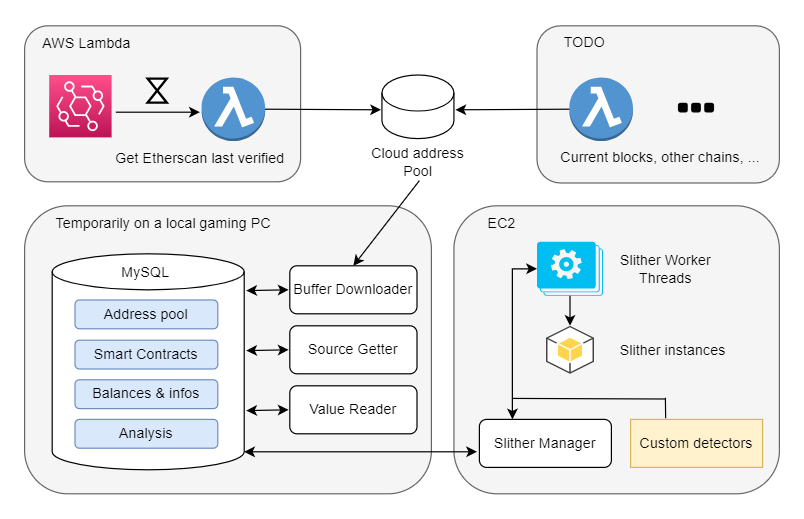

The diagram above was exported from draw.io. Its source (the exported page's mxGraphModel, read from the mxfile embedded in the PNG):
<mxGraphModel dx="1422" dy="729" grid="1" gridSize="10" guides="1" tooltips="1" connect="1" arrows="1" fold="1" page="1" pageScale="1" pageWidth="827" pageHeight="1169" math="0" shadow="0">
  <root>
    <mxCell id="0" />
    <mxCell id="1" parent="0" />
    <mxCell id="oOoiCvPD9dytQoX-AXiE-11" value="" style="rounded=1;whiteSpace=wrap;html=1;fillColor=#f5f5f5;fontColor=#333333;strokeColor=#666666;" parent="1" vertex="1">
      <mxGeometry x="468" y="30" width="202" height="131" as="geometry" />
    </mxCell>
    <mxCell id="oOoiCvPD9dytQoX-AXiE-12" value="TODO" style="text;html=1;strokeColor=none;fillColor=none;align=center;verticalAlign=middle;whiteSpace=wrap;rounded=0;" parent="1" vertex="1">
      <mxGeometry x="478" y="29" width="60" height="30" as="geometry" />
    </mxCell>
    <mxCell id="oOoiCvPD9dytQoX-AXiE-14" value="" style="shape=image;html=1;verticalAlign=top;verticalLabelPosition=bottom;labelBackgroundColor=#ffffff;imageAspect=0;aspect=fixed;image=https://cdn2.iconfinder.com/data/icons/font-awesome/1792/ellipsis-h-128.png" parent="1" vertex="1">
      <mxGeometry x="582" y="81" width="38" height="38" as="geometry" />
    </mxCell>
    <mxCell id="oOoiCvPD9dytQoX-AXiE-17" value="Cloud address Pool" style="text;html=1;strokeColor=none;fillColor=none;align=center;verticalAlign=middle;whiteSpace=wrap;rounded=0;" parent="1" vertex="1">
      <mxGeometry x="328.78" y="129" width="80" height="30" as="geometry" />
    </mxCell>
    <mxCell id="oOoiCvPD9dytQoX-AXiE-18" value="" style="rounded=1;whiteSpace=wrap;html=1;fillColor=#f5f5f5;strokeColor=#666666;fontColor=#333333;" parent="1" vertex="1">
      <mxGeometry x="41" y="180" width="339" height="240" as="geometry" />
    </mxCell>
    <mxCell id="oOoiCvPD9dytQoX-AXiE-20" value="Current blocks, other chains, ..." style="text;html=1;strokeColor=none;fillColor=none;align=center;verticalAlign=middle;whiteSpace=wrap;rounded=0;" parent="1" vertex="1">
      <mxGeometry x="481" y="125" width="180" height="30" as="geometry" />
    </mxCell>
    <mxCell id="oOoiCvPD9dytQoX-AXiE-24" value="" style="shape=cylinder3;whiteSpace=wrap;html=1;boundedLbl=1;backgroundOutline=1;size=15;" parent="1" vertex="1">
      <mxGeometry x="338.78" y="71" width="60" height="53" as="geometry" />
    </mxCell>
    <mxCell id="oOoiCvPD9dytQoX-AXiE-26" value="Buffer Downloader" style="rounded=1;whiteSpace=wrap;html=1;" parent="1" vertex="1">
      <mxGeometry x="262" y="230" width="106" height="40" as="geometry" />
    </mxCell>
    <mxCell id="oOoiCvPD9dytQoX-AXiE-27" value="Temporarily on a local gaming PC" style="text;html=1;strokeColor=none;fillColor=none;align=center;verticalAlign=middle;whiteSpace=wrap;rounded=0;" parent="1" vertex="1">
      <mxGeometry x="52" y="180" width="210" height="30" as="geometry" />
    </mxCell>
    <mxCell id="oOoiCvPD9dytQoX-AXiE-28" value="Source Getter" style="rounded=1;whiteSpace=wrap;html=1;" parent="1" vertex="1">
      <mxGeometry x="262" y="280" width="106" height="40" as="geometry" />
    </mxCell>
    <mxCell id="oOoiCvPD9dytQoX-AXiE-29" value="Value Reader" style="rounded=1;whiteSpace=wrap;html=1;" parent="1" vertex="1">
      <mxGeometry x="262" y="330" width="106" height="40" as="geometry" />
    </mxCell>
    <mxCell id="oOoiCvPD9dytQoX-AXiE-46" value="" style="endArrow=classic;startArrow=classic;html=1;rounded=0;entryX=0;entryY=0.5;entryDx=0;entryDy=0;exitX=1.017;exitY=0.726;exitDx=0;exitDy=0;exitPerimeter=0;" parent="1" edge="1">
      <mxGeometry width="50" height="50" relative="1" as="geometry">
        <mxPoint x="225.72000000000003" y="350.67999999999995" as="sourcePoint" />
        <mxPoint x="261" y="350" as="targetPoint" />
      </mxGeometry>
    </mxCell>
    <mxCell id="oOoiCvPD9dytQoX-AXiE-60" value="" style="shape=cylinder3;whiteSpace=wrap;html=1;boundedLbl=1;backgroundOutline=1;size=15;" parent="1" vertex="1">
      <mxGeometry x="64" y="220" width="160" height="180" as="geometry" />
    </mxCell>
    <mxCell id="oOoiCvPD9dytQoX-AXiE-62" value="Address pool" style="rounded=1;whiteSpace=wrap;html=1;fillColor=#dae8fc;strokeColor=#6c8ebf;" parent="1" vertex="1">
      <mxGeometry x="83" y="258.5" width="119" height="24" as="geometry" />
    </mxCell>
    <mxCell id="oOoiCvPD9dytQoX-AXiE-63" value="Smart Contracts" style="rounded=1;whiteSpace=wrap;html=1;fillColor=#dae8fc;strokeColor=#6c8ebf;" parent="1" vertex="1">
      <mxGeometry x="83" y="292" width="119" height="24" as="geometry" />
    </mxCell>
    <mxCell id="oOoiCvPD9dytQoX-AXiE-65" value="Balances &amp;amp; infos" style="rounded=1;whiteSpace=wrap;html=1;fillColor=#dae8fc;strokeColor=#6c8ebf;" parent="1" vertex="1">
      <mxGeometry x="83" y="325" width="119" height="24" as="geometry" />
    </mxCell>
    <mxCell id="oOoiCvPD9dytQoX-AXiE-66" value="Analysis" style="rounded=1;whiteSpace=wrap;html=1;fillColor=#dae8fc;strokeColor=#6c8ebf;" parent="1" vertex="1">
      <mxGeometry x="83" y="358" width="119" height="24" as="geometry" />
    </mxCell>
    <mxCell id="oOoiCvPD9dytQoX-AXiE-67" value="MySQL" style="text;html=1;strokeColor=none;fillColor=none;align=center;verticalAlign=middle;whiteSpace=wrap;rounded=0;" parent="1" vertex="1">
      <mxGeometry x="112" y="220.5" width="60" height="30" as="geometry" />
    </mxCell>
    <mxCell id="oOoiCvPD9dytQoX-AXiE-70" value="" style="rounded=1;whiteSpace=wrap;html=1;fillColor=#f5f5f5;fontColor=#333333;strokeColor=#666666;" parent="1" vertex="1">
      <mxGeometry x="41" y="30" width="230" height="130" as="geometry" />
    </mxCell>
    <mxCell id="oOoiCvPD9dytQoX-AXiE-71" value="" style="outlineConnect=0;dashed=0;verticalLabelPosition=bottom;verticalAlign=top;align=center;html=1;shape=mxgraph.aws3.lambda_function;fillColor=#5294CF;gradientColor=none;" parent="1" vertex="1">
      <mxGeometry x="188.5" y="73" width="53" height="53" as="geometry" />
    </mxCell>
    <mxCell id="oOoiCvPD9dytQoX-AXiE-73" value="" style="sketch=0;points=[[0,0,0],[0.25,0,0],[0.5,0,0],[0.75,0,0],[1,0,0],[0,1,0],[0.25,1,0],[0.5,1,0],[0.75,1,0],[1,1,0],[0,0.25,0],[0,0.5,0],[0,0.75,0],[1,0.25,0],[1,0.5,0],[1,0.75,0]];outlineConnect=0;fontColor=#232F3E;gradientColor=#FF4F8B;gradientDirection=north;fillColor=#BC1356;strokeColor=#ffffff;dashed=0;verticalLabelPosition=bottom;verticalAlign=top;align=center;html=1;fontSize=12;fontStyle=0;aspect=fixed;shape=mxgraph.aws4.resourceIcon;resIcon=mxgraph.aws4.eventbridge;" parent="1" vertex="1">
      <mxGeometry x="61.5" y="71" width="52" height="52" as="geometry" />
    </mxCell>
    <mxCell id="oOoiCvPD9dytQoX-AXiE-74" value="" style="html=1;shape=mxgraph.sysml.timeEvent;strokeWidth=2;verticalLabelPosition=bottom;verticalAlignment=top;" parent="1" vertex="1">
      <mxGeometry x="143.5" y="74" width="16" height="20" as="geometry" />
    </mxCell>
    <mxCell id="oOoiCvPD9dytQoX-AXiE-75" value="Get Etherscan last verified" style="text;html=1;strokeColor=none;fillColor=none;align=center;verticalAlign=middle;whiteSpace=wrap;rounded=0;" parent="1" vertex="1">
      <mxGeometry x="113" y="126" width="149" height="30" as="geometry" />
    </mxCell>
    <mxCell id="oOoiCvPD9dytQoX-AXiE-76" value="AWS Lambda" style="text;html=1;strokeColor=none;fillColor=none;align=center;verticalAlign=middle;whiteSpace=wrap;rounded=0;" parent="1" vertex="1">
      <mxGeometry x="46" y="30" width="94" height="30" as="geometry" />
    </mxCell>
    <mxCell id="oOoiCvPD9dytQoX-AXiE-77" value="" style="endArrow=classic;html=1;rounded=0;" parent="1" edge="1">
      <mxGeometry width="50" height="50" relative="1" as="geometry">
        <mxPoint x="117" y="102" as="sourcePoint" />
        <mxPoint x="187" y="102" as="targetPoint" />
      </mxGeometry>
    </mxCell>
    <mxCell id="oOoiCvPD9dytQoX-AXiE-79" value="" style="endArrow=classic;html=1;rounded=0;entryX=0.5;entryY=0;entryDx=0;entryDy=0;" parent="1" edge="1" target="oOoiCvPD9dytQoX-AXiE-26">
      <mxGeometry width="50" height="50" relative="1" as="geometry">
        <mxPoint x="370" y="159" as="sourcePoint" />
        <mxPoint x="370" y="209" as="targetPoint" />
      </mxGeometry>
    </mxCell>
    <mxCell id="oOoiCvPD9dytQoX-AXiE-80" value="" style="outlineConnect=0;dashed=0;verticalLabelPosition=bottom;verticalAlign=top;align=center;html=1;shape=mxgraph.aws3.lambda_function;fillColor=#5294CF;gradientColor=none;" parent="1" vertex="1">
      <mxGeometry x="495" y="73" width="53" height="53" as="geometry" />
    </mxCell>
    <mxCell id="oOoiCvPD9dytQoX-AXiE-81" value="" style="endArrow=classic;html=1;rounded=0;exitX=0;exitY=0.5;exitDx=0;exitDy=0;exitPerimeter=0;" parent="1" source="oOoiCvPD9dytQoX-AXiE-80" edge="1">
      <mxGeometry width="50" height="50" relative="1" as="geometry">
        <mxPoint x="400" y="254" as="sourcePoint" />
        <mxPoint x="400" y="100" as="targetPoint" />
      </mxGeometry>
    </mxCell>
    <mxCell id="oOoiCvPD9dytQoX-AXiE-82" value="" style="endArrow=classic;html=1;rounded=0;exitX=1;exitY=0.5;exitDx=0;exitDy=0;exitPerimeter=0;" parent="1" source="oOoiCvPD9dytQoX-AXiE-71" edge="1">
      <mxGeometry width="50" height="50" relative="1" as="geometry">
        <mxPoint x="290" y="160" as="sourcePoint" />
        <mxPoint x="338" y="100" as="targetPoint" />
      </mxGeometry>
    </mxCell>
    <mxCell id="Eg69H2JrRghwXWxbaD_K-3" value="" style="rounded=1;whiteSpace=wrap;html=1;fillColor=#f5f5f5;fontColor=#333333;strokeColor=#666666;" vertex="1" parent="1">
      <mxGeometry x="398.78" y="180" width="271.22" height="240" as="geometry" />
    </mxCell>
    <mxCell id="Eg69H2JrRghwXWxbaD_K-17" style="edgeStyle=orthogonalEdgeStyle;orthogonalLoop=1;jettySize=auto;html=1;exitX=0.25;exitY=0;exitDx=0;exitDy=0;entryX=0;entryY=0.5;entryDx=0;entryDy=0;entryPerimeter=0;rounded=0;startArrow=classic;startFill=1;" edge="1" parent="1" source="Eg69H2JrRghwXWxbaD_K-5" target="Eg69H2JrRghwXWxbaD_K-6">
      <mxGeometry relative="1" as="geometry" />
    </mxCell>
    <mxCell id="Eg69H2JrRghwXWxbaD_K-5" value="Slither Manager" style="rounded=1;whiteSpace=wrap;html=1;" vertex="1" parent="1">
      <mxGeometry x="420" y="358" width="110" height="40" as="geometry" />
    </mxCell>
    <mxCell id="Eg69H2JrRghwXWxbaD_K-6" value="" style="verticalLabelPosition=bottom;html=1;verticalAlign=top;align=center;strokeColor=none;fillColor=#00BEF2;shape=mxgraph.azure.worker_roles;" vertex="1" parent="1">
      <mxGeometry x="468" y="210" width="55.00000000000001" height="45" as="geometry" />
    </mxCell>
    <mxCell id="Eg69H2JrRghwXWxbaD_K-7" value="Slither Worker Threads" style="text;html=1;strokeColor=none;fillColor=none;align=center;verticalAlign=middle;whiteSpace=wrap;rounded=0;" vertex="1" parent="1">
      <mxGeometry x="523" y="217.5" width="105.22" height="30" as="geometry" />
    </mxCell>
    <mxCell id="Eg69H2JrRghwXWxbaD_K-8" value="" style="outlineConnect=0;dashed=0;verticalLabelPosition=bottom;verticalAlign=top;align=center;html=1;shape=mxgraph.aws3.android;fillColor=#FFD44F;gradientColor=none;" vertex="1" parent="1">
      <mxGeometry x="475.5" y="280" width="40" height="40" as="geometry" />
    </mxCell>
    <mxCell id="Eg69H2JrRghwXWxbaD_K-9" value="Slither instances" style="text;html=1;strokeColor=none;fillColor=none;align=center;verticalAlign=middle;whiteSpace=wrap;rounded=0;" vertex="1" parent="1">
      <mxGeometry x="535" y="286" width="93.22" height="30" as="geometry" />
    </mxCell>
    <mxCell id="Eg69H2JrRghwXWxbaD_K-10" value="Custom detectors" style="rounded=0;whiteSpace=wrap;html=1;fillColor=#fff2cc;strokeColor=#d6b656;" vertex="1" parent="1">
      <mxGeometry x="546" y="358" width="110" height="40" as="geometry" />
    </mxCell>
    <mxCell id="Eg69H2JrRghwXWxbaD_K-11" value="EC2" style="text;html=1;strokeColor=none;fillColor=none;align=center;verticalAlign=middle;whiteSpace=wrap;rounded=0;" vertex="1" parent="1">
      <mxGeometry x="408.78" y="180" width="60" height="30" as="geometry" />
    </mxCell>
    <mxCell id="Eg69H2JrRghwXWxbaD_K-12" value="" style="endArrow=classic;startArrow=classic;html=1;rounded=0;exitX=1;exitY=1;exitDx=0;exitDy=-15;exitPerimeter=0;entryX=-0.018;entryY=0.675;entryDx=0;entryDy=0;entryPerimeter=0;" edge="1" parent="1" source="oOoiCvPD9dytQoX-AXiE-60" target="Eg69H2JrRghwXWxbaD_K-5">
      <mxGeometry width="50" height="50" relative="1" as="geometry">
        <mxPoint x="390" y="400" as="sourcePoint" />
        <mxPoint x="440" y="350" as="targetPoint" />
      </mxGeometry>
    </mxCell>
    <mxCell id="Eg69H2JrRghwXWxbaD_K-14" value="" style="endArrow=classic;html=1;rounded=0;exitX=0.5;exitY=1;exitDx=0;exitDy=0;exitPerimeter=0;" edge="1" parent="1" source="Eg69H2JrRghwXWxbaD_K-6" target="Eg69H2JrRghwXWxbaD_K-8">
      <mxGeometry width="50" height="50" relative="1" as="geometry">
        <mxPoint x="390" y="400" as="sourcePoint" />
        <mxPoint x="440" y="350" as="targetPoint" />
      </mxGeometry>
    </mxCell>
    <mxCell id="Eg69H2JrRghwXWxbaD_K-19" value="" style="endArrow=none;html=1;rounded=0;entryX=0.997;entryY=0.263;entryDx=0;entryDy=0;entryPerimeter=0;" edge="1" parent="1">
      <mxGeometry width="50" height="50" relative="1" as="geometry">
        <mxPoint x="575" y="341" as="sourcePoint" />
        <mxPoint x="447.682" y="340.52000000000004" as="targetPoint" />
      </mxGeometry>
    </mxCell>
    <mxCell id="Eg69H2JrRghwXWxbaD_K-20" value="" style="endArrow=none;html=1;rounded=0;entryX=0.22;entryY=-0.024;entryDx=0;entryDy=0;entryPerimeter=0;" edge="1" parent="1">
      <mxGeometry width="50" height="50" relative="1" as="geometry">
        <mxPoint x="575" y="340" as="sourcePoint" />
        <mxPoint x="575.1999999999999" y="357.03999999999996" as="targetPoint" />
      </mxGeometry>
    </mxCell>
    <mxCell id="Eg69H2JrRghwXWxbaD_K-22" value="" style="endArrow=classic;startArrow=classic;html=1;rounded=0;entryX=0;entryY=0.5;entryDx=0;entryDy=0;exitX=1.017;exitY=0.726;exitDx=0;exitDy=0;exitPerimeter=0;" edge="1" parent="1">
      <mxGeometry width="50" height="50" relative="1" as="geometry">
        <mxPoint x="225.72000000000003" y="300.67999999999995" as="sourcePoint" />
        <mxPoint x="261" y="300" as="targetPoint" />
      </mxGeometry>
    </mxCell>
    <mxCell id="Eg69H2JrRghwXWxbaD_K-23" value="" style="endArrow=classic;startArrow=classic;html=1;rounded=0;entryX=0;entryY=0.5;entryDx=0;entryDy=0;exitX=1.017;exitY=0.726;exitDx=0;exitDy=0;exitPerimeter=0;" edge="1" parent="1">
      <mxGeometry width="50" height="50" relative="1" as="geometry">
        <mxPoint x="225.72000000000003" y="250.67999999999995" as="sourcePoint" />
        <mxPoint x="261" y="250" as="targetPoint" />
      </mxGeometry>
    </mxCell>
  </root>
</mxGraphModel>